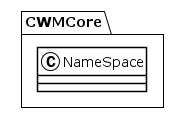

The diagram above was rendered by PlantUML. Its source (embedded in the PNG):
@startuml
!theme plain
package CWMCore {
class NameSpace {
}
}
@enduml